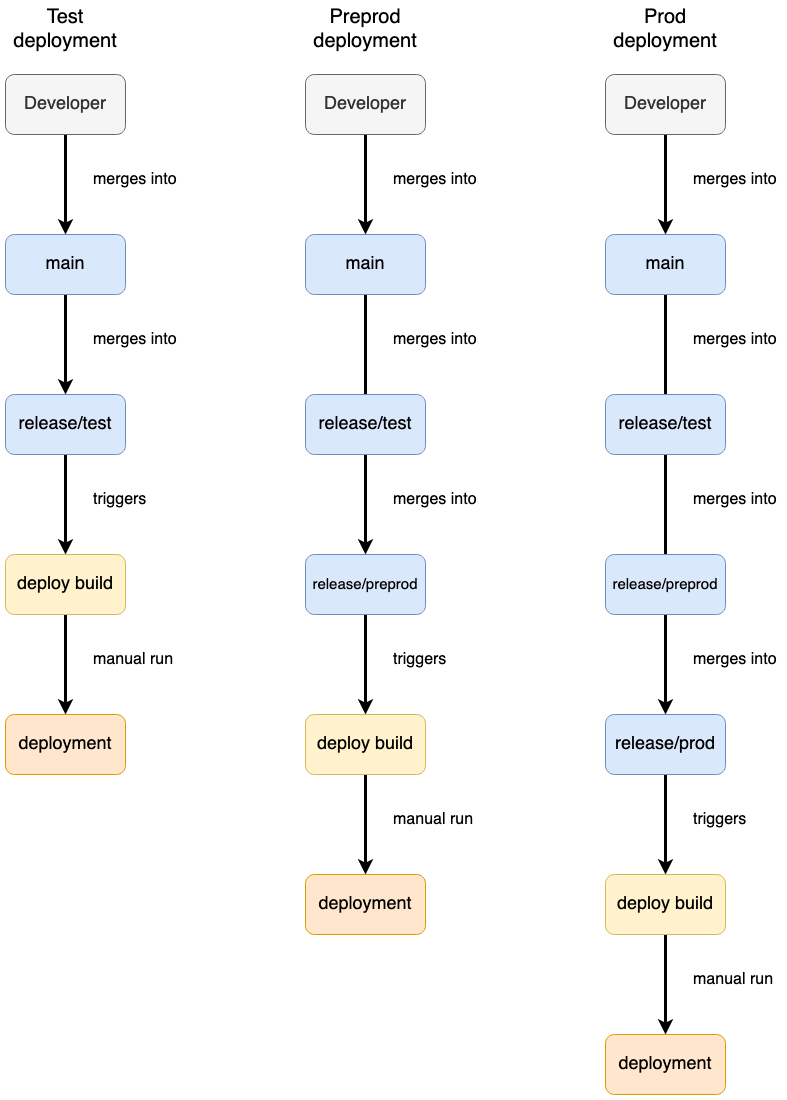

The diagram above was exported from draw.io. Its source (the exported page's mxGraphModel, read from the mxfile embedded in the PNG):
<mxGraphModel dx="2074" dy="1163" grid="1" gridSize="10" guides="1" tooltips="1" connect="1" arrows="1" fold="1" page="1" pageScale="1" pageWidth="827" pageHeight="1169" math="0" shadow="0">
  <root>
    <mxCell id="0" />
    <mxCell id="1" parent="0" />
    <mxCell id="7" style="edgeStyle=orthogonalEdgeStyle;rounded=0;orthogonalLoop=1;jettySize=auto;html=1;strokeWidth=3;" parent="1" source="2" target="3" edge="1">
      <mxGeometry relative="1" as="geometry" />
    </mxCell>
    <mxCell id="2" value="Developer" style="rounded=1;whiteSpace=wrap;html=1;fontSize=18;fillColor=#f5f5f5;fontColor=#333333;strokeColor=#666666;" parent="1" vertex="1">
      <mxGeometry x="40" y="120" width="120" height="60" as="geometry" />
    </mxCell>
    <mxCell id="8" style="edgeStyle=orthogonalEdgeStyle;rounded=0;orthogonalLoop=1;jettySize=auto;html=1;strokeWidth=3;" parent="1" source="3" target="4" edge="1">
      <mxGeometry relative="1" as="geometry" />
    </mxCell>
    <mxCell id="3" value="main" style="rounded=1;whiteSpace=wrap;html=1;fontSize=18;fillColor=#dae8fc;strokeColor=#6c8ebf;" parent="1" vertex="1">
      <mxGeometry x="40" y="280" width="120" height="60" as="geometry" />
    </mxCell>
    <mxCell id="9" style="edgeStyle=orthogonalEdgeStyle;rounded=0;orthogonalLoop=1;jettySize=auto;html=1;strokeWidth=3;" parent="1" source="4" target="5" edge="1">
      <mxGeometry relative="1" as="geometry" />
    </mxCell>
    <mxCell id="4" value="release/test" style="rounded=1;whiteSpace=wrap;html=1;fontSize=18;fillColor=#dae8fc;strokeColor=#6c8ebf;" parent="1" vertex="1">
      <mxGeometry x="40" y="440" width="120" height="60" as="geometry" />
    </mxCell>
    <mxCell id="10" style="edgeStyle=orthogonalEdgeStyle;rounded=0;orthogonalLoop=1;jettySize=auto;html=1;strokeWidth=3;" parent="1" source="5" target="6" edge="1">
      <mxGeometry relative="1" as="geometry" />
    </mxCell>
    <mxCell id="5" value="deploy build" style="rounded=1;whiteSpace=wrap;html=1;fontSize=18;fillColor=#fff2cc;strokeColor=#d6b656;" parent="1" vertex="1">
      <mxGeometry x="40" y="600" width="120" height="60" as="geometry" />
    </mxCell>
    <mxCell id="6" value="deployment" style="rounded=1;whiteSpace=wrap;html=1;fontSize=18;fillColor=#ffe6cc;strokeColor=#d79b00;" parent="1" vertex="1">
      <mxGeometry x="40" y="760" width="120" height="60" as="geometry" />
    </mxCell>
    <mxCell id="11" value="merges into" style="text;html=1;strokeColor=none;fillColor=none;align=left;verticalAlign=middle;whiteSpace=wrap;rounded=0;fontSize=16;" parent="1" vertex="1">
      <mxGeometry x="126" y="210" width="90" height="30" as="geometry" />
    </mxCell>
    <mxCell id="12" value="merges into" style="text;html=1;strokeColor=none;fillColor=none;align=left;verticalAlign=middle;whiteSpace=wrap;rounded=0;fontSize=16;" parent="1" vertex="1">
      <mxGeometry x="126" y="370" width="90" height="30" as="geometry" />
    </mxCell>
    <mxCell id="13" value="triggers" style="text;html=1;strokeColor=none;fillColor=none;align=left;verticalAlign=middle;whiteSpace=wrap;rounded=0;fontSize=16;" parent="1" vertex="1">
      <mxGeometry x="126" y="530" width="90" height="30" as="geometry" />
    </mxCell>
    <mxCell id="14" value="manual run" style="text;html=1;strokeColor=none;fillColor=none;align=left;verticalAlign=middle;whiteSpace=wrap;rounded=0;fontSize=16;" parent="1" vertex="1">
      <mxGeometry x="126" y="690" width="90" height="30" as="geometry" />
    </mxCell>
    <mxCell id="15" style="edgeStyle=orthogonalEdgeStyle;rounded=0;orthogonalLoop=1;jettySize=auto;html=1;strokeWidth=3;" parent="1" source="16" target="18" edge="1">
      <mxGeometry relative="1" as="geometry" />
    </mxCell>
    <mxCell id="16" value="Developer" style="rounded=1;whiteSpace=wrap;html=1;fontSize=18;fillColor=#f5f5f5;fontColor=#333333;strokeColor=#666666;" parent="1" vertex="1">
      <mxGeometry x="340" y="120" width="120" height="60" as="geometry" />
    </mxCell>
    <mxCell id="17" style="edgeStyle=orthogonalEdgeStyle;rounded=0;orthogonalLoop=1;jettySize=auto;html=1;strokeWidth=3;" parent="1" source="18" target="20" edge="1">
      <mxGeometry relative="1" as="geometry" />
    </mxCell>
    <mxCell id="18" value="main" style="rounded=1;whiteSpace=wrap;html=1;fontSize=18;fillColor=#dae8fc;strokeColor=#6c8ebf;" parent="1" vertex="1">
      <mxGeometry x="340" y="280" width="120" height="60" as="geometry" />
    </mxCell>
    <mxCell id="19" style="edgeStyle=orthogonalEdgeStyle;rounded=0;orthogonalLoop=1;jettySize=auto;html=1;strokeWidth=3;" parent="1" source="20" target="22" edge="1">
      <mxGeometry relative="1" as="geometry" />
    </mxCell>
    <mxCell id="20" value="release/preprod" style="rounded=1;whiteSpace=wrap;html=1;fontSize=15;fillColor=#dae8fc;strokeColor=#6c8ebf;" parent="1" vertex="1">
      <mxGeometry x="340" y="600" width="120" height="60" as="geometry" />
    </mxCell>
    <mxCell id="21" style="edgeStyle=orthogonalEdgeStyle;rounded=0;orthogonalLoop=1;jettySize=auto;html=1;strokeWidth=3;" parent="1" source="22" target="23" edge="1">
      <mxGeometry relative="1" as="geometry" />
    </mxCell>
    <mxCell id="22" value="deploy build" style="rounded=1;whiteSpace=wrap;html=1;fontSize=18;fillColor=#fff2cc;strokeColor=#d6b656;" parent="1" vertex="1">
      <mxGeometry x="340" y="760" width="120" height="60" as="geometry" />
    </mxCell>
    <mxCell id="23" value="deployment" style="rounded=1;whiteSpace=wrap;html=1;fontSize=18;fillColor=#ffe6cc;strokeColor=#d79b00;" parent="1" vertex="1">
      <mxGeometry x="340" y="920" width="120" height="60" as="geometry" />
    </mxCell>
    <mxCell id="24" value="merges into" style="text;html=1;strokeColor=none;fillColor=none;align=left;verticalAlign=middle;whiteSpace=wrap;rounded=0;fontSize=16;" parent="1" vertex="1">
      <mxGeometry x="426" y="210" width="90" height="30" as="geometry" />
    </mxCell>
    <mxCell id="25" value="merges into" style="text;html=1;strokeColor=none;fillColor=none;align=left;verticalAlign=middle;whiteSpace=wrap;rounded=0;fontSize=16;" parent="1" vertex="1">
      <mxGeometry x="426" y="370" width="90" height="30" as="geometry" />
    </mxCell>
    <mxCell id="26" value="triggers" style="text;html=1;strokeColor=none;fillColor=none;align=left;verticalAlign=middle;whiteSpace=wrap;rounded=0;fontSize=16;" parent="1" vertex="1">
      <mxGeometry x="426" y="690" width="90" height="30" as="geometry" />
    </mxCell>
    <mxCell id="27" value="manual run" style="text;html=1;strokeColor=none;fillColor=none;align=left;verticalAlign=middle;whiteSpace=wrap;rounded=0;fontSize=16;" parent="1" vertex="1">
      <mxGeometry x="426" y="850" width="90" height="30" as="geometry" />
    </mxCell>
    <mxCell id="28" style="edgeStyle=orthogonalEdgeStyle;rounded=0;orthogonalLoop=1;jettySize=auto;html=1;strokeWidth=3;" parent="1" source="29" target="31" edge="1">
      <mxGeometry relative="1" as="geometry" />
    </mxCell>
    <mxCell id="29" value="Developer" style="rounded=1;whiteSpace=wrap;html=1;fontSize=18;fillColor=#f5f5f5;fontColor=#333333;strokeColor=#666666;" parent="1" vertex="1">
      <mxGeometry x="640" y="120" width="120" height="60" as="geometry" />
    </mxCell>
    <mxCell id="30" style="edgeStyle=orthogonalEdgeStyle;rounded=0;orthogonalLoop=1;jettySize=auto;html=1;strokeWidth=3;" parent="1" source="31" target="33" edge="1">
      <mxGeometry relative="1" as="geometry" />
    </mxCell>
    <mxCell id="31" value="main" style="rounded=1;whiteSpace=wrap;html=1;fontSize=18;fillColor=#dae8fc;strokeColor=#6c8ebf;" parent="1" vertex="1">
      <mxGeometry x="640" y="280" width="120" height="60" as="geometry" />
    </mxCell>
    <mxCell id="32" style="edgeStyle=orthogonalEdgeStyle;rounded=0;orthogonalLoop=1;jettySize=auto;html=1;strokeWidth=3;" parent="1" source="33" target="35" edge="1">
      <mxGeometry relative="1" as="geometry" />
    </mxCell>
    <mxCell id="33" value="release/prod" style="rounded=1;whiteSpace=wrap;html=1;fontSize=18;fillColor=#dae8fc;strokeColor=#6c8ebf;" parent="1" vertex="1">
      <mxGeometry x="640" y="760" width="120" height="60" as="geometry" />
    </mxCell>
    <mxCell id="34" style="edgeStyle=orthogonalEdgeStyle;rounded=0;orthogonalLoop=1;jettySize=auto;html=1;strokeWidth=3;" parent="1" source="35" target="36" edge="1">
      <mxGeometry relative="1" as="geometry" />
    </mxCell>
    <mxCell id="35" value="deploy build" style="rounded=1;whiteSpace=wrap;html=1;fontSize=18;fillColor=#fff2cc;strokeColor=#d6b656;" parent="1" vertex="1">
      <mxGeometry x="640" y="920" width="120" height="60" as="geometry" />
    </mxCell>
    <mxCell id="36" value="deployment" style="rounded=1;whiteSpace=wrap;html=1;fontSize=18;fillColor=#ffe6cc;strokeColor=#d79b00;" parent="1" vertex="1">
      <mxGeometry x="640" y="1080" width="120" height="60" as="geometry" />
    </mxCell>
    <mxCell id="37" value="merges into" style="text;html=1;strokeColor=none;fillColor=none;align=left;verticalAlign=middle;whiteSpace=wrap;rounded=0;fontSize=16;" parent="1" vertex="1">
      <mxGeometry x="726" y="210" width="90" height="30" as="geometry" />
    </mxCell>
    <mxCell id="38" value="merges into" style="text;html=1;strokeColor=none;fillColor=none;align=left;verticalAlign=middle;whiteSpace=wrap;rounded=0;fontSize=16;" parent="1" vertex="1">
      <mxGeometry x="726" y="370" width="90" height="30" as="geometry" />
    </mxCell>
    <mxCell id="39" value="triggers" style="text;html=1;strokeColor=none;fillColor=none;align=left;verticalAlign=middle;whiteSpace=wrap;rounded=0;fontSize=16;" parent="1" vertex="1">
      <mxGeometry x="726" y="850" width="90" height="30" as="geometry" />
    </mxCell>
    <mxCell id="40" value="manual run" style="text;html=1;strokeColor=none;fillColor=none;align=left;verticalAlign=middle;whiteSpace=wrap;rounded=0;fontSize=16;" parent="1" vertex="1">
      <mxGeometry x="726" y="1010" width="90" height="30" as="geometry" />
    </mxCell>
    <mxCell id="51" value="release/test" style="rounded=1;whiteSpace=wrap;html=1;fontSize=18;fillColor=#dae8fc;strokeColor=#6c8ebf;" parent="1" vertex="1">
      <mxGeometry x="640" y="440" width="120" height="60" as="geometry" />
    </mxCell>
    <mxCell id="52" value="release/test" style="rounded=1;whiteSpace=wrap;html=1;fontSize=18;fillColor=#dae8fc;strokeColor=#6c8ebf;" parent="1" vertex="1">
      <mxGeometry x="340" y="440" width="120" height="60" as="geometry" />
    </mxCell>
    <mxCell id="53" value="merges into" style="text;html=1;strokeColor=none;fillColor=none;align=left;verticalAlign=middle;whiteSpace=wrap;rounded=0;fontSize=16;" parent="1" vertex="1">
      <mxGeometry x="426" y="530" width="90" height="30" as="geometry" />
    </mxCell>
    <mxCell id="54" value="merges into" style="text;html=1;strokeColor=none;fillColor=none;align=left;verticalAlign=middle;whiteSpace=wrap;rounded=0;fontSize=16;" parent="1" vertex="1">
      <mxGeometry x="726" y="530" width="90" height="30" as="geometry" />
    </mxCell>
    <mxCell id="55" value="release/preprod" style="rounded=1;whiteSpace=wrap;html=1;fontSize=15;fillColor=#dae8fc;strokeColor=#6c8ebf;" parent="1" vertex="1">
      <mxGeometry x="640" y="600" width="120" height="60" as="geometry" />
    </mxCell>
    <mxCell id="56" value="merges into" style="text;html=1;strokeColor=none;fillColor=none;align=left;verticalAlign=middle;whiteSpace=wrap;rounded=0;fontSize=16;" parent="1" vertex="1">
      <mxGeometry x="726" y="690" width="90" height="30" as="geometry" />
    </mxCell>
    <mxCell id="57" value="Test deployment" style="text;html=1;strokeColor=none;fillColor=none;align=center;verticalAlign=middle;whiteSpace=wrap;rounded=0;fontSize=20;" parent="1" vertex="1">
      <mxGeometry x="70" y="60" width="60" height="30" as="geometry" />
    </mxCell>
    <mxCell id="58" value="Preprod deployment" style="text;html=1;strokeColor=none;fillColor=none;align=center;verticalAlign=middle;whiteSpace=wrap;rounded=0;fontSize=20;" parent="1" vertex="1">
      <mxGeometry x="370" y="60" width="60" height="30" as="geometry" />
    </mxCell>
    <mxCell id="59" value="Prod deployment" style="text;html=1;strokeColor=none;fillColor=none;align=center;verticalAlign=middle;whiteSpace=wrap;rounded=0;fontSize=20;" parent="1" vertex="1">
      <mxGeometry x="670" y="60" width="60" height="30" as="geometry" />
    </mxCell>
  </root>
</mxGraphModel>